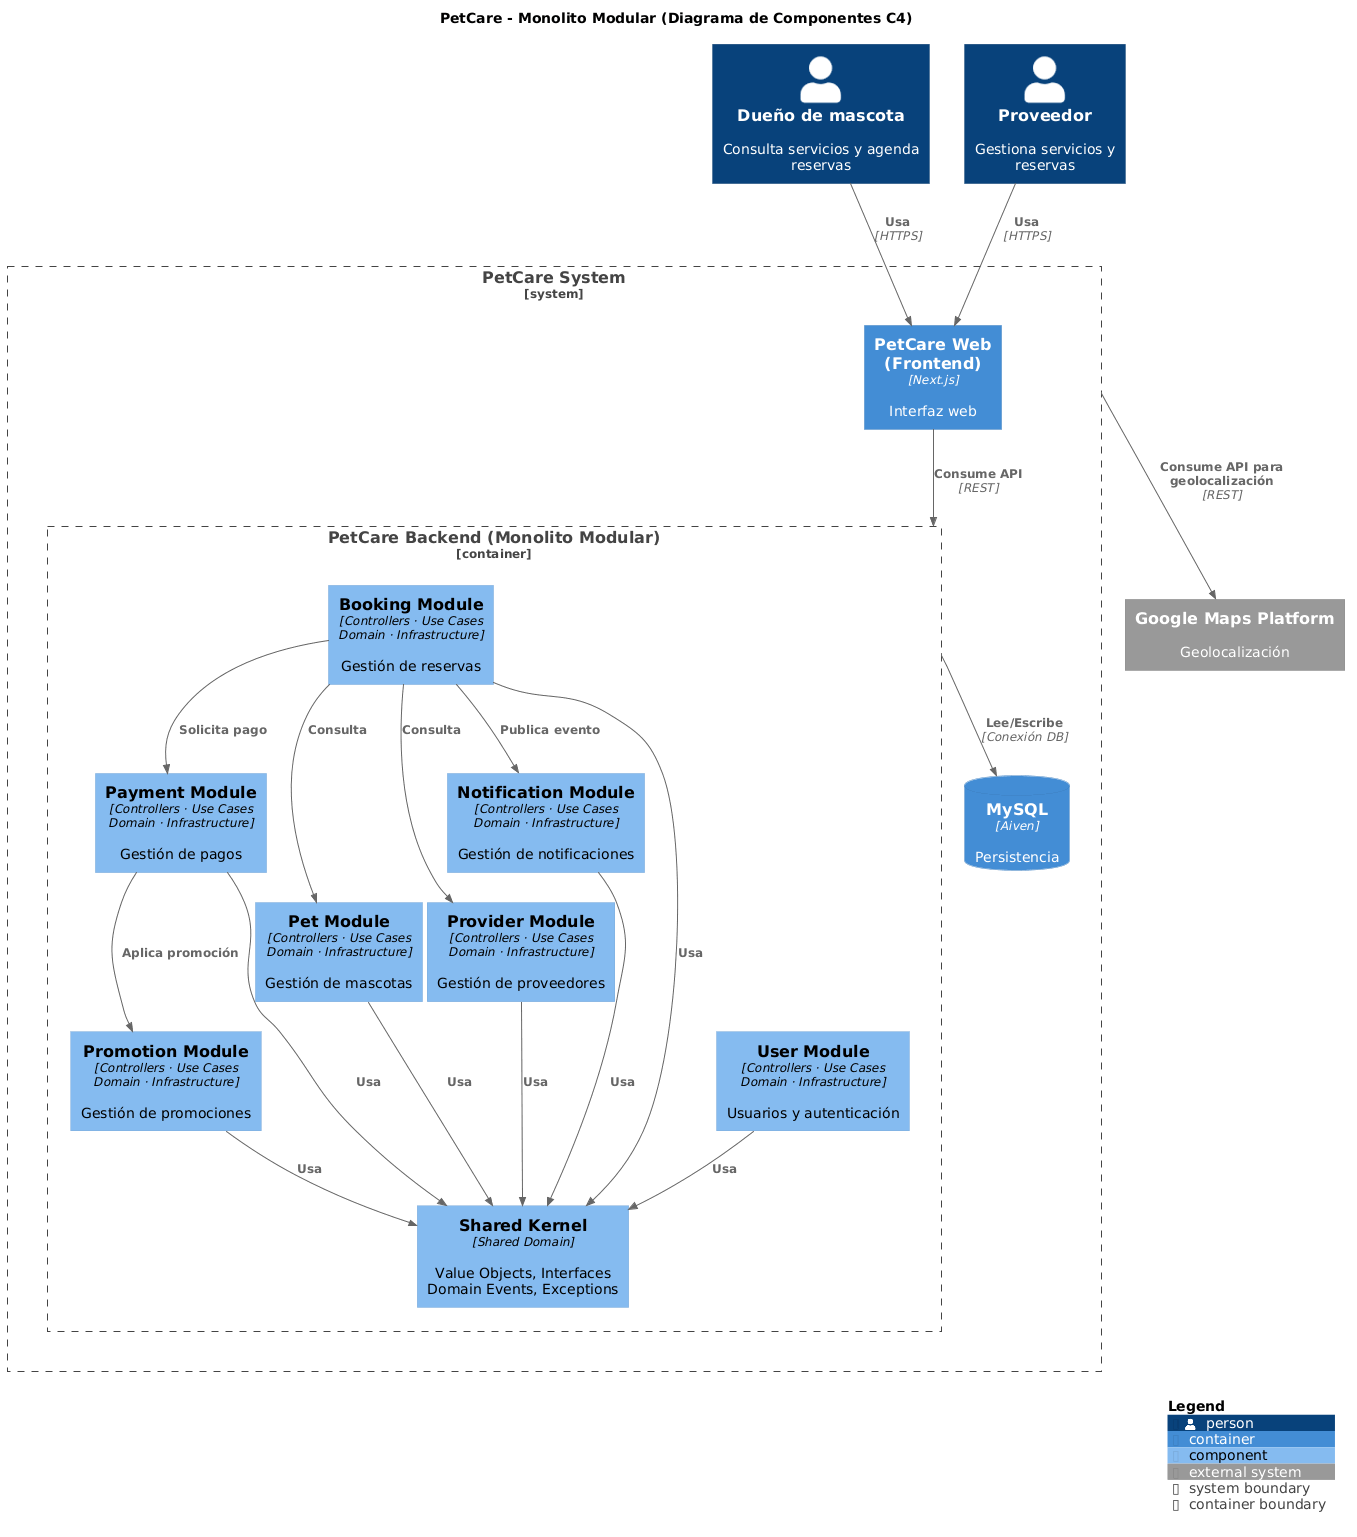

The diagram above was rendered by PlantUML. Its source (embedded in the PNG):
@startuml
!include https://raw.githubusercontent.com/plantuml-stdlib/C4-PlantUML/master/C4_Component.puml

title PetCare - Monolito Modular (Diagrama de Componentes C4)

Person(owner, "Dueño de mascota", "Consulta servicios y agenda reservas")
Person(providerUser, "Proveedor", "Gestiona servicios y reservas")

System_Boundary(petcare, "PetCare System") {
    
    Container(web, "PetCare Web (Frontend)", "Next.js", "Interfaz web")

    Container_Boundary(backend, "PetCare Backend (Monolito Modular)") {
        Component(booking, "Booking Module", "Controllers · Use Cases\nDomain · Infrastructure", "Gestión de reservas")
        Component(payment, "Payment Module", "Controllers · Use Cases\nDomain · Infrastructure", "Gestión de pagos")
        Component(user, "User Module", "Controllers · Use Cases\nDomain · Infrastructure", "Usuarios y autenticación")
        Component(pet, "Pet Module", "Controllers · Use Cases\nDomain · Infrastructure", "Gestión de mascotas")
        Component(provider, "Provider Module", "Controllers · Use Cases\nDomain · Infrastructure", "Gestión de proveedores")
        Component(notification, "Notification Module", "Controllers · Use Cases\nDomain · Infrastructure", "Gestión de notificaciones")
        Component(promotion, "Promotion Module", "Controllers · Use Cases\nDomain · Infrastructure", "Gestión de promociones")
        Component(shared, "Shared Kernel", "Shared Domain", "Value Objects, Interfaces\nDomain Events, Exceptions")
    }

    ContainerDb(database, "MySQL", "Aiven", "Persistencia")
}

System_Ext(maps, "Google Maps Platform", "Geolocalización")

' 1. Flujo de entrada de usuarios
Rel(owner, web, "Usa", "HTTPS")
Rel(providerUser, web, "Usa", "HTTPS")

' 2. Web a Backend (Conexión abstracta al contexto del monolito)
Rel(web, backend, "Consume API", "REST")

' 3. Comunicación interna entre módulos (Cascada vertical descendente)
Rel(booking, payment, "Solicita pago")
Rel(booking, pet, "Consulta")
Rel(booking, provider, "Consulta")
Rel(booking, notification, "Publica evento")
Rel(payment, promotion, "Aplica promoción")

' 4. Dependencias al Shared Kernel 
Rel(booking, shared, "Usa")
Rel(payment, shared, "Usa")
Rel(user, shared, "Usa")
Rel(pet, shared, "Usa")
Rel(provider, shared, "Usa")
Rel(notification, shared, "Usa")
Rel(promotion, shared, "Usa")

' 5. Backend a Base de Datos (El backend completo apunta a la DB)
Rel(backend, database, "Lee/Escribe", "Conexión DB")

' 6. Salida al Sistema Externo (El sistema PetCare completo apunta a Maps)
Rel(petcare, maps, "Consume API para geolocalización", "REST")

SHOW_LEGEND()
@enduml